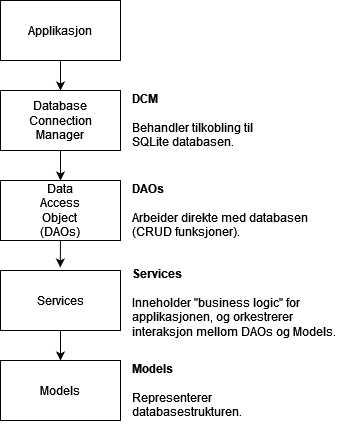

The diagram above was exported from draw.io. Its source (the exported page's mxGraphModel, read from the mxfile embedded in the PNG):
<mxGraphModel dx="1627" dy="996" grid="0" gridSize="10" guides="1" tooltips="1" connect="1" arrows="1" fold="1" page="1" pageScale="1" pageWidth="850" pageHeight="1100" math="0" shadow="0">
  <root>
    <mxCell id="0" />
    <mxCell id="1" parent="0" />
    <mxCell id="p8W0G1VEc0plKu3XL5k--11" style="edgeStyle=orthogonalEdgeStyle;rounded=0;orthogonalLoop=1;jettySize=auto;html=1;exitX=0.5;exitY=1;exitDx=0;exitDy=0;entryX=0.5;entryY=0;entryDx=0;entryDy=0;" parent="1" source="p8W0G1VEc0plKu3XL5k--2" target="p8W0G1VEc0plKu3XL5k--3" edge="1">
      <mxGeometry relative="1" as="geometry" />
    </mxCell>
    <mxCell id="p8W0G1VEc0plKu3XL5k--2" value="Applikasjon" style="rounded=0;whiteSpace=wrap;html=1;" parent="1" vertex="1">
      <mxGeometry x="160" y="160" width="120" height="60" as="geometry" />
    </mxCell>
    <mxCell id="p8W0G1VEc0plKu3XL5k--12" style="edgeStyle=orthogonalEdgeStyle;rounded=0;orthogonalLoop=1;jettySize=auto;html=1;exitX=0.5;exitY=1;exitDx=0;exitDy=0;entryX=0.5;entryY=0;entryDx=0;entryDy=0;" parent="1" source="p8W0G1VEc0plKu3XL5k--3" target="p8W0G1VEc0plKu3XL5k--4" edge="1">
      <mxGeometry relative="1" as="geometry" />
    </mxCell>
    <mxCell id="p8W0G1VEc0plKu3XL5k--3" value="&lt;div&gt;Database&lt;/div&gt;&lt;div&gt;Connection&lt;/div&gt;&lt;div&gt;Manager&lt;br&gt;&lt;/div&gt;" style="rounded=0;whiteSpace=wrap;html=1;" parent="1" vertex="1">
      <mxGeometry x="160" y="250" width="120" height="60" as="geometry" />
    </mxCell>
    <mxCell id="p8W0G1VEc0plKu3XL5k--4" value="&lt;div&gt;Data&lt;/div&gt;&lt;div&gt;Access&lt;/div&gt;&lt;div&gt;Object&lt;/div&gt;&lt;div&gt;(DAOs)&lt;br&gt;&lt;/div&gt;" style="rounded=0;whiteSpace=wrap;html=1;" parent="1" vertex="1">
      <mxGeometry x="160" y="340" width="120" height="60" as="geometry" />
    </mxCell>
    <mxCell id="p8W0G1VEc0plKu3XL5k--14" style="edgeStyle=orthogonalEdgeStyle;rounded=0;orthogonalLoop=1;jettySize=auto;html=1;exitX=0.5;exitY=1;exitDx=0;exitDy=0;entryX=0.5;entryY=0;entryDx=0;entryDy=0;" parent="1" source="p8W0G1VEc0plKu3XL5k--5" target="p8W0G1VEc0plKu3XL5k--6" edge="1">
      <mxGeometry relative="1" as="geometry" />
    </mxCell>
    <mxCell id="p8W0G1VEc0plKu3XL5k--5" value="Services" style="rounded=0;whiteSpace=wrap;html=1;" parent="1" vertex="1">
      <mxGeometry x="160" y="430" width="120" height="60" as="geometry" />
    </mxCell>
    <mxCell id="p8W0G1VEc0plKu3XL5k--6" value="Models" style="rounded=0;whiteSpace=wrap;html=1;" parent="1" vertex="1">
      <mxGeometry x="160" y="520" width="120" height="60" as="geometry" />
    </mxCell>
    <mxCell id="p8W0G1VEc0plKu3XL5k--7" value="&lt;div&gt;&lt;b&gt;Models&lt;/b&gt;&lt;/div&gt;&lt;div&gt;&lt;br&gt;&lt;/div&gt;&lt;div&gt;Representerer databasestrukturen.&lt;br&gt;&lt;/div&gt;" style="text;html=1;whiteSpace=wrap;overflow=hidden;rounded=0;" parent="1" vertex="1">
      <mxGeometry x="290" y="515" width="120" height="70" as="geometry" />
    </mxCell>
    <mxCell id="p8W0G1VEc0plKu3XL5k--8" value="&lt;div&gt;&lt;b&gt;Services&lt;/b&gt;&lt;/div&gt;&lt;div&gt;&lt;br&gt;&lt;/div&gt;&lt;div&gt;Inneholder &quot;business logic&quot; for applikasjonen, og orkestrerer interaksjon mellom DAOs og Models.&lt;br&gt;&lt;/div&gt;" style="text;html=1;whiteSpace=wrap;overflow=hidden;rounded=0;" parent="1" vertex="1">
      <mxGeometry x="290" y="420" width="210" height="80" as="geometry" />
    </mxCell>
    <mxCell id="p8W0G1VEc0plKu3XL5k--9" value="&lt;div&gt;&lt;b&gt;DAOs&lt;/b&gt;&lt;/div&gt;&lt;div&gt;&lt;br&gt;&lt;/div&gt;&lt;div&gt;Arbeider direkte med databasen (CRUD funksjoner).&lt;br&gt;&lt;/div&gt;" style="text;html=1;whiteSpace=wrap;overflow=hidden;rounded=0;" parent="1" vertex="1">
      <mxGeometry x="290" y="335" width="180" height="70" as="geometry" />
    </mxCell>
    <mxCell id="p8W0G1VEc0plKu3XL5k--10" value="&lt;div&gt;&lt;b&gt;DCM&lt;/b&gt;&lt;/div&gt;&lt;div&gt;&lt;br&gt;&lt;/div&gt;&lt;div&gt;Behandler tilkobling til SQLite databasen.&lt;br&gt;&lt;/div&gt;" style="text;html=1;whiteSpace=wrap;overflow=hidden;rounded=0;" parent="1" vertex="1">
      <mxGeometry x="290" y="245" width="160" height="70" as="geometry" />
    </mxCell>
    <mxCell id="p8W0G1VEc0plKu3XL5k--13" style="edgeStyle=orthogonalEdgeStyle;rounded=0;orthogonalLoop=1;jettySize=auto;html=1;exitX=0.5;exitY=1;exitDx=0;exitDy=0;entryX=0.498;entryY=-0.051;entryDx=0;entryDy=0;entryPerimeter=0;" parent="1" source="p8W0G1VEc0plKu3XL5k--4" target="p8W0G1VEc0plKu3XL5k--5" edge="1">
      <mxGeometry relative="1" as="geometry" />
    </mxCell>
  </root>
</mxGraphModel>